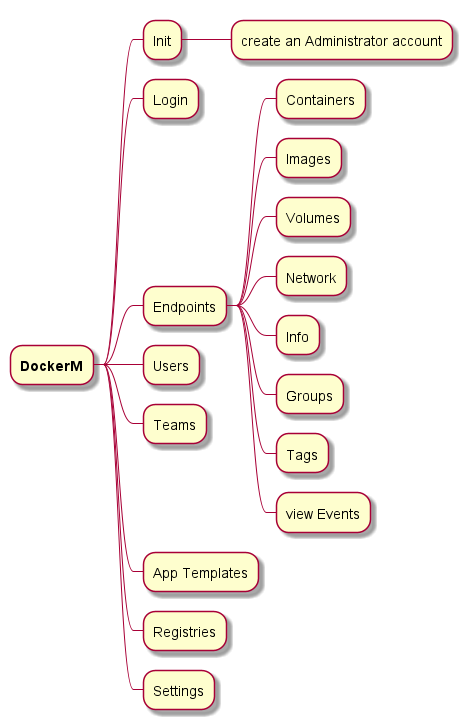

The diagram above was rendered by PlantUML. Its source (embedded in the PNG):
@startmindmap
* **DockerM**
 * Init
  * create an Administrator account
 * Login
 * Endpoints
  * Containers
  * Images
  * Volumes
  * Network
  * Info
  * Groups
  * Tags
  * view Events
 * Users
 * Teams
 * App Templates
 * Registries
 * Settings
@endmindmap